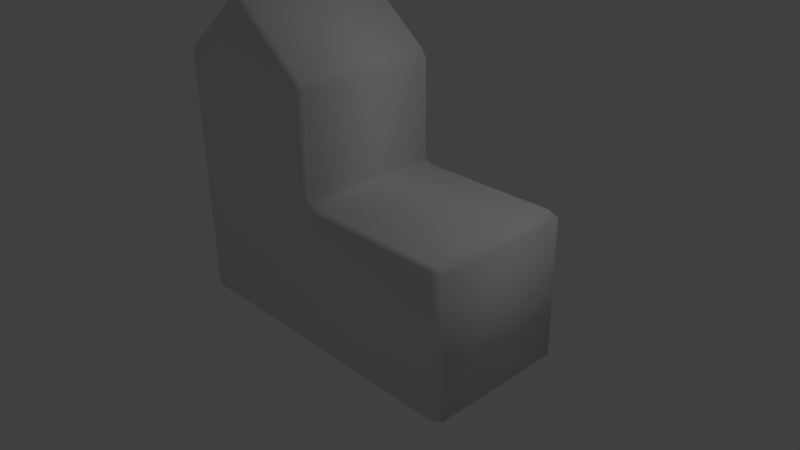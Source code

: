 # Source: city.blend  (saved by Blender 2.72.0; exported with 4.5.12 LTS)
import bpy
from mathutils import Matrix  # noqa: F401  (used for matrix-valued properties, if any)

bpy.ops.wm.read_factory_settings(use_empty=True)
scene = bpy.context.scene
scene.name = 'Scene'

# ---- collections
col_collection_1 = bpy.data.collections.new('Collection 1'); scene.collection.children.link(col_collection_1)

# ---- materials (node trees are filled in below, after node groups)
mat_material = bpy.data.materials.new('Material')
mat_material.alpha_threshold = 0.0
mat_material.use_transparent_shadow = False
mat_material.roughness = 0.5
mat_material.line_color = (0.0, 0.0, 0.0, 1.0)

# ---- material node trees

# ---- world
world_world = bpy.data.worlds.new('World'); scene.world = world_world
world_world.color = (0.05088, 0.05088, 0.05088)
world_world.use_sun_shadow = False
world_world.sun_shadow_jitter_overblur = 0.0
world_world.cycles.sampling_method = 'MANUAL'
world_world.cycles.sample_map_resolution = 256

# ---- cameras
cam_camera = bpy.data.cameras.new('Camera')
cam_camera.clip_end = 100.0
cam_camera.lens = 35.0
cam_camera.sensor_width = 32.0
cam_camera.sensor_height = 18.0
cam_camera.ortho_scale = 7.314
cam_camera.dof.focus_distance = 0.0
cam_camera.dof.aperture_fstop = 128.0

# ---- lights
light_lamp = bpy.data.lights.new('Lamp', 'POINT')
light_lamp.transmission_factor = 0.0
light_lamp.cutoff_distance = 30.0
light_lamp.energy = 100.0
light_lamp.shadow_buffer_clip_start = 1.001
light_lamp.shadow_soft_size = 0.1
light_lamp.shadow_maximum_resolution = 0.006
light_lamp.use_absolute_resolution = True
light_lamp.cycles.use_multiple_importance_sampling = False

# ---- meshes
me_cube = bpy.data.meshes.new('Cube')
me_cube.from_pydata([(0.9374, 0.9405, -0.9405), (0.8779, 0.9405, -1.0), (0.8779, 1.0, -0.9405), (0.8779, -1.0, -0.9405), (0.8779, -0.9405, -1.0), (0.9374, -0.9405, -0.9405), (-0.9405, -0.9405, -1.0), (-0.9405, -1.0, -0.9405), (-1.0, -0.9405, -0.9405), (-1.0, 0.9405, -0.9405), (-0.9405, 1.0, -0.9405), (-0.9405, 0.9405, -1.0), (0.9374, 0.9405, 0.9405), (0.8779, 1.0, 0.9405), (0.8779, 0.9405, 1.0), (0.8779, -0.9405, 1.0), (0.8779, -1.0, 0.9405), (0.9374, -0.9405, 0.9405), (-1.0, -0.9405, 1.06), (-1.0, -0.9405, 0.9405), (-0.9405, -1.0, 0.9405), (-0.9405, -1.0, 1.06), (-0.9405, 1.0, 0.9405), (-1.0, 0.9405, 0.9405), (-1.0, 0.9405, 1.06), (-0.9405, 1.0, 1.06), (-0.05951, 0.9405, -1.0), (-0.05951, 1.0, -0.9405), (0.05951, 1.0, -0.9405), (0.05951, 0.9405, -1.0), (0.05951, -1.0, -0.9405), (-0.05951, -1.0, -0.9405), (-0.05951, -0.9405, -1.0), (0.05951, -0.9405, -1.0), (-0.05951, 1.0, 0.9405), (-0.05951, 1.0, 1.06), (2.154e-07, 0.9405, 1.06), (0.05951, 0.9405, 1.0), (0.05951, 1.0, 0.9405), (-5.134e-07, -0.9405, 1.06), (-0.05951, -1.0, 1.06), (-0.05951, -1.0, 0.9405), (0.05951, -1.0, 0.9405), (0.05951, -0.9405, 1.0), (-0.9405, -1.0, 2.378), (-0.8999, -1.0, 2.497), (-0.9716, -0.9405, 2.49), (-1.0, -0.9405, 2.378), (-0.9716, 0.9405, 2.49), (-0.8999, 1.0, 2.497), (-0.9405, 1.0, 2.378), (-1.0, 0.9405, 2.378), (-0.05951, 1.0, 2.378), (-0.1001, 1.0, 2.497), (-0.02845, 0.9405, 2.49), (2.154e-07, 0.9405, 2.378), (-0.02845, -0.9405, 2.49), (-0.1001, -1.0, 2.497), (-0.05951, -1.0, 2.378), (-5.134e-07, -0.9405, 2.378), (-0.5, -1.0, 3.232), (-0.4716, -0.9405, 3.304), (-0.5284, -0.9405, 3.304), (-0.5, 1.0, 3.232), (-0.5284, 0.9405, 3.304), (-0.4716, 0.9405, 3.304)], [], [(8, 19, 23, 9), (45, 57, 60), (13, 2, 28, 38), (26, 32, 6, 11), (34, 27, 10, 22), (14, 37, 43, 15), (0, 12, 17, 5), (21, 40, 58, 44), (31, 41, 20, 7), (3, 16, 42, 30), (35, 25, 50, 52), (24, 18, 47, 51), (39, 36, 55, 59), (53, 49, 63), (56, 54, 65, 61), (48, 46, 62, 64), (0, 1, 2), (3, 4, 5), (6, 7, 8), (9, 10, 11), (12, 13, 14), (15, 16, 17), (18, 19, 20, 21), (22, 23, 24, 25), (26, 27, 28, 29), (30, 31, 32, 33), (34, 35, 36, 37, 38), (39, 40, 41, 42, 43), (44, 45, 46, 47), (48, 49, 50, 51), (52, 53, 54, 55), (56, 57, 58, 59), (60, 61, 62), (63, 64, 65), (0, 5, 4, 1), (26, 11, 10, 27), (2, 13, 12, 0), (31, 7, 6, 32), (5, 17, 16, 3), (8, 9, 11, 6), (7, 20, 19, 8), (9, 23, 22, 10), (14, 15, 17, 12), (34, 22, 25, 35), (40, 21, 20, 41), (18, 24, 23, 19), (1, 29, 28, 2), (3, 30, 33, 4), (13, 38, 37, 14), (15, 43, 42, 16), (32, 26, 29, 33), (36, 39, 43, 37), (41, 31, 30, 42), (27, 34, 38, 28), (52, 50, 49, 53), (57, 45, 44, 58), (46, 48, 51, 47), (54, 56, 59, 55), (58, 40, 39, 59), (35, 52, 55, 36), (50, 25, 24, 51), (21, 44, 47, 18), (61, 65, 64, 62), (53, 63, 65, 54), (63, 49, 48, 64), (45, 60, 62, 46), (60, 57, 56, 61), (1, 4, 33, 29)])
me_cube.polygons.foreach_set('use_smooth', [True] * 68)
me_cube.materials.append(mat_material)
me_cube.use_remesh_preserve_volume = False
me_cube.use_remesh_preserve_attributes = False
me_cube.use_mirror_vertex_groups = False
me_cube.update()

# ---- objects
ob_cube = bpy.data.objects.new('Cube', me_cube)
ob_lamp = bpy.data.objects.new('Lamp', light_lamp)
ob_camera = bpy.data.objects.new('Camera', cam_camera)

# ---- transforms, parenting, visibility, modifiers, constraints
ob_cube.location = (0.0, 0.0, 0.0)
ob_cube.scale = (2.291, 1.0, 1.0)
ob_cube.lock_rotations_4d = False
ob_cube.empty_display_type = 'ARROWS'
ob_cube.lineart.crease_threshold = 0.0
ob_lamp.location = (4.076, 1.005, 5.904)
ob_lamp.rotation_euler = (0.6503, 0.05522, 1.866)
ob_lamp.lock_rotations_4d = False
ob_lamp.empty_display_type = 'ARROWS'
ob_lamp.color = (0.0, 0.0, 0.0, 0.0)
ob_lamp.lineart.crease_threshold = 0.0
ob_camera.location = (7.481, -6.508, 5.344)
ob_camera.rotation_euler = (1.109, 0.01082, 0.8149)
ob_camera.lock_rotations_4d = False
ob_camera.empty_display_type = 'ARROWS'
ob_camera.color = (0.0, 0.0, 0.0, 0.0)
ob_camera.display_type = 'WIRE'
ob_camera.lineart.crease_threshold = 0.0

# ---- collection membership
col_collection_1.objects.link(ob_cube)
col_collection_1.objects.link(ob_lamp)
col_collection_1.objects.link(ob_camera)

# ---- scene / render settings (as saved in the file)
scene.camera = ob_camera
scene.frame_start = 1; scene.frame_end = 250; scene.frame_set(72)
scene.render.engine = 'BLENDER_EEVEE_NEXT'
scene.render.resolution_percentage = 50
scene.render.dither_intensity = 0.0
scene.cycles.use_denoising = False
scene.cycles.samples = 10
scene.cycles.sampling_pattern = 'TABULATED_SOBOL'
scene.cycles.light_sampling_threshold = 0.0
scene.cycles.use_adaptive_sampling = False
scene.cycles.use_light_tree = False
scene.cycles.blur_glossy = 0.0
scene.cycles.pixel_filter_type = 'GAUSSIAN'
scene.cycles.sample_clamp_indirect = 0.0
scene.view_settings.view_transform = 'Standard'
bpy.context.view_layer.update()
